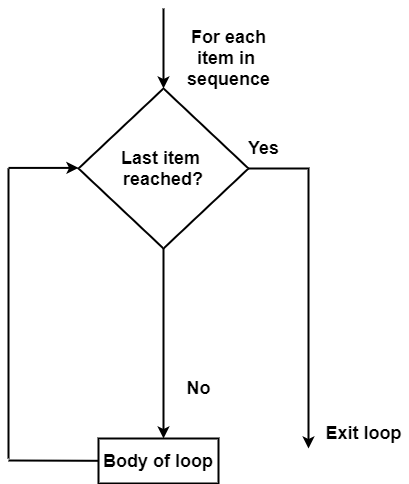

The diagram above was exported from draw.io. Its source (the exported page's mxGraphModel, read from the mxfile embedded in the PNG):
<mxGraphModel dx="720" dy="480" grid="1" gridSize="10" guides="1" tooltips="1" connect="1" arrows="1" fold="1" page="1" pageScale="1" pageWidth="827" pageHeight="1169" math="0" shadow="0">
  <root>
    <mxCell id="WIyWlLk6GJQsqaUBKTNV-0" />
    <mxCell id="WIyWlLk6GJQsqaUBKTNV-1" parent="WIyWlLk6GJQsqaUBKTNV-0" />
    <mxCell id="chgYNvOkbbh4YvfYosm4-1" style="edgeStyle=orthogonalEdgeStyle;rounded=0;orthogonalLoop=1;jettySize=auto;html=1;entryX=0.5;entryY=0;entryDx=0;entryDy=0;" edge="1" parent="WIyWlLk6GJQsqaUBKTNV-1">
      <mxGeometry relative="1" as="geometry">
        <mxPoint x="215" y="200" as="sourcePoint" />
        <mxPoint x="215" y="200" as="targetPoint" />
      </mxGeometry>
    </mxCell>
    <mxCell id="chgYNvOkbbh4YvfYosm4-6" style="edgeStyle=orthogonalEdgeStyle;rounded=0;orthogonalLoop=1;jettySize=auto;html=1;strokeWidth=2;" edge="1" parent="WIyWlLk6GJQsqaUBKTNV-1" source="chgYNvOkbbh4YvfYosm4-2">
      <mxGeometry relative="1" as="geometry">
        <mxPoint x="380" y="490" as="targetPoint" />
      </mxGeometry>
    </mxCell>
    <object label="&lt;span style=&quot;font-size: 18px&quot;&gt;&lt;b&gt;Last item &lt;br&gt;reached?&lt;/b&gt;&lt;/span&gt;" id="chgYNvOkbbh4YvfYosm4-2">
      <mxCell style="rhombus;whiteSpace=wrap;html=1;fillColor=none;strokeWidth=2;" vertex="1" parent="WIyWlLk6GJQsqaUBKTNV-1">
        <mxGeometry x="150" y="130" width="170" height="160" as="geometry" />
      </mxCell>
    </object>
    <mxCell id="chgYNvOkbbh4YvfYosm4-7" style="edgeStyle=orthogonalEdgeStyle;rounded=0;orthogonalLoop=1;jettySize=auto;html=1;strokeWidth=2;exitX=0.5;exitY=1;exitDx=0;exitDy=0;" edge="1" parent="WIyWlLk6GJQsqaUBKTNV-1" source="chgYNvOkbbh4YvfYosm4-2">
      <mxGeometry relative="1" as="geometry">
        <mxPoint x="235" y="480" as="targetPoint" />
        <mxPoint x="235.10000000000002" y="484.90256" as="sourcePoint" />
      </mxGeometry>
    </mxCell>
    <mxCell id="chgYNvOkbbh4YvfYosm4-8" value="&lt;span style=&quot;font-size: 18px&quot;&gt;&lt;b&gt;Body of loop&lt;/b&gt;&lt;/span&gt;" style="rounded=0;whiteSpace=wrap;html=1;fillColor=none;strokeWidth=2;" vertex="1" parent="WIyWlLk6GJQsqaUBKTNV-1">
      <mxGeometry x="170" y="480" width="120" height="45" as="geometry" />
    </mxCell>
    <mxCell id="chgYNvOkbbh4YvfYosm4-15" value="" style="endArrow=none;html=1;strokeWidth=2;" edge="1" parent="WIyWlLk6GJQsqaUBKTNV-1">
      <mxGeometry width="50" height="50" relative="1" as="geometry">
        <mxPoint x="80" y="500" as="sourcePoint" />
        <mxPoint x="80" y="210" as="targetPoint" />
        <Array as="points" />
      </mxGeometry>
    </mxCell>
    <mxCell id="chgYNvOkbbh4YvfYosm4-17" value="" style="endArrow=none;html=1;strokeWidth=2;" edge="1" parent="WIyWlLk6GJQsqaUBKTNV-1">
      <mxGeometry width="50" height="50" relative="1" as="geometry">
        <mxPoint x="80" y="502" as="sourcePoint" />
        <mxPoint x="170" y="502.3" as="targetPoint" />
      </mxGeometry>
    </mxCell>
    <mxCell id="chgYNvOkbbh4YvfYosm4-18" value="" style="endArrow=classic;html=1;strokeWidth=2;" edge="1" parent="WIyWlLk6GJQsqaUBKTNV-1">
      <mxGeometry width="50" height="50" relative="1" as="geometry">
        <mxPoint x="80" y="209.41" as="sourcePoint" />
        <mxPoint x="150" y="209.41" as="targetPoint" />
      </mxGeometry>
    </mxCell>
    <mxCell id="chgYNvOkbbh4YvfYosm4-25" value="" style="endArrow=classic;html=1;entryX=0.5;entryY=0;entryDx=0;entryDy=0;strokeWidth=2;" edge="1" parent="WIyWlLk6GJQsqaUBKTNV-1" target="chgYNvOkbbh4YvfYosm4-2">
      <mxGeometry width="50" height="50" relative="1" as="geometry">
        <mxPoint x="235" y="50" as="sourcePoint" />
        <mxPoint x="210" y="30" as="targetPoint" />
      </mxGeometry>
    </mxCell>
    <mxCell id="chgYNvOkbbh4YvfYosm4-26" value="&lt;font style=&quot;font-size: 18px&quot;&gt;&lt;b&gt;No&lt;/b&gt;&lt;/font&gt;" style="text;html=1;resizable=0;autosize=1;align=center;verticalAlign=middle;points=[];fillColor=none;strokeColor=none;rounded=0;" vertex="1" parent="WIyWlLk6GJQsqaUBKTNV-1">
      <mxGeometry x="250" y="420" width="40" height="20" as="geometry" />
    </mxCell>
    <mxCell id="chgYNvOkbbh4YvfYosm4-27" value="&lt;span style=&quot;font-size: 18px&quot;&gt;&lt;b&gt;Yes&lt;/b&gt;&lt;/span&gt;" style="text;html=1;resizable=0;autosize=1;align=center;verticalAlign=middle;points=[];fillColor=none;strokeColor=none;rounded=0;" vertex="1" parent="WIyWlLk6GJQsqaUBKTNV-1">
      <mxGeometry x="310" y="180" width="50" height="20" as="geometry" />
    </mxCell>
    <mxCell id="chgYNvOkbbh4YvfYosm4-28" value="&lt;b&gt;&lt;font style=&quot;font-size: 18px&quot;&gt;Exit loop&lt;/font&gt;&lt;/b&gt;" style="text;html=1;resizable=0;autosize=1;align=center;verticalAlign=middle;points=[];fillColor=none;strokeColor=none;rounded=0;" vertex="1" parent="WIyWlLk6GJQsqaUBKTNV-1">
      <mxGeometry x="390" y="465" width="90" height="20" as="geometry" />
    </mxCell>
    <mxCell id="chgYNvOkbbh4YvfYosm4-35" value="&lt;span style=&quot;font-size: 18px&quot;&gt;&lt;b&gt;For each&lt;br&gt;item in &lt;br&gt;sequence&lt;br&gt;&lt;/b&gt;&lt;/span&gt;" style="text;html=1;resizable=0;autosize=1;align=center;verticalAlign=middle;points=[];fillColor=none;strokeColor=none;rounded=0;" vertex="1" parent="WIyWlLk6GJQsqaUBKTNV-1">
      <mxGeometry x="250" y="75" width="100" height="50" as="geometry" />
    </mxCell>
  </root>
</mxGraphModel>